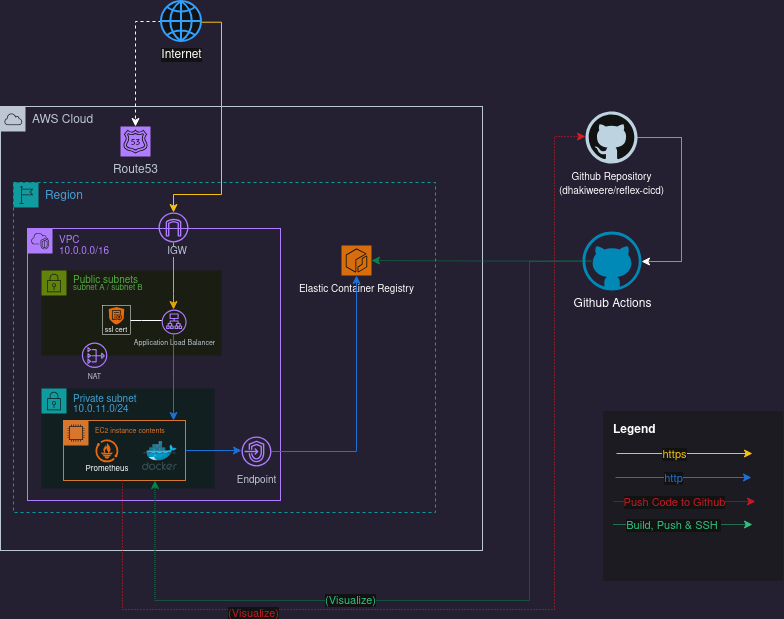

The diagram above was exported from draw.io. Its source (the exported page's mxGraphModel, read from the mxfile embedded in the PNG):
<mxGraphModel dx="1426" dy="755" grid="0" gridSize="10" guides="1" tooltips="1" connect="1" arrows="1" fold="1" page="1" pageScale="1" pageWidth="850" pageHeight="1100" background="light-dark(#ffffff, #241f31)" math="0" shadow="0">
  <root>
    <mxCell id="0" />
    <mxCell id="1" parent="0" />
    <mxCell id="FTrTsSiczAAL4i8MZJAv-10" parent="1" style="points=[[0,0],[0.25,0],[0.5,0],[0.75,0],[1,0],[1,0.25],[1,0.5],[1,0.75],[1,1],[0.75,1],[0.5,1],[0.25,1],[0,1],[0,0.75],[0,0.5],[0,0.25]];outlineConnect=0;gradientColor=none;html=1;whiteSpace=wrap;fontSize=12;fontStyle=0;container=1;pointerEvents=0;collapsible=0;recursiveResize=0;shape=mxgraph.aws4.group;grIcon=mxgraph.aws4.group_aws_cloud;strokeColor=#232F3E;fillColor=none;verticalAlign=top;align=left;spacingLeft=30;fontColor=#232F3E;dashed=0;" value="AWS Cloud" vertex="1">
      <mxGeometry height="444" width="482" x="16" y="199" as="geometry" />
    </mxCell>
    <mxCell id="FTrTsSiczAAL4i8MZJAv-11" parent="FTrTsSiczAAL4i8MZJAv-10" style="points=[[0,0],[0.25,0],[0.5,0],[0.75,0],[1,0],[1,0.25],[1,0.5],[1,0.75],[1,1],[0.75,1],[0.5,1],[0.25,1],[0,1],[0,0.75],[0,0.5],[0,0.25]];outlineConnect=0;gradientColor=none;html=1;whiteSpace=wrap;fontSize=12;fontStyle=0;container=1;pointerEvents=0;collapsible=0;recursiveResize=0;shape=mxgraph.aws4.group;grIcon=mxgraph.aws4.group_region;strokeColor=#00A4A6;fillColor=none;verticalAlign=top;align=left;spacingLeft=30;fontColor=#147EBA;dashed=1;" value="Region" vertex="1">
      <mxGeometry height="330" width="422" x="13" y="76" as="geometry" />
    </mxCell>
    <mxCell id="FTrTsSiczAAL4i8MZJAv-17" parent="FTrTsSiczAAL4i8MZJAv-11" style="points=[[0,0],[0.25,0],[0.5,0],[0.75,0],[1,0],[1,0.25],[1,0.5],[1,0.75],[1,1],[0.75,1],[0.5,1],[0.25,1],[0,1],[0,0.75],[0,0.5],[0,0.25]];outlineConnect=0;gradientColor=none;html=1;whiteSpace=wrap;fontSize=12;fontStyle=0;container=1;pointerEvents=0;collapsible=0;recursiveResize=0;shape=mxgraph.aws4.group;grIcon=mxgraph.aws4.group_vpc2;strokeColor=#8C4FFF;fillColor=none;verticalAlign=top;align=left;spacingLeft=30;fontColor=#AAB7B8;dashed=0;" value="&lt;div style=&quot;line-height: 90%;&quot;&gt;&lt;div&gt;&lt;font style=&quot;font-size: 10px; line-height: 90%;&quot;&gt;&lt;span style=&quot;color: light-dark(rgb(177, 125, 255), rgb(177, 125, 255));&quot;&gt;VPC&amp;nbsp;&lt;/span&gt;&lt;/font&gt;&lt;/div&gt;&lt;div&gt;&lt;font style=&quot;font-size: 10px; line-height: 90%;&quot;&gt;&lt;span style=&quot;color: light-dark(rgb(177, 125, 255), rgb(177, 125, 255));&quot;&gt;10.0.0.0/16&lt;/span&gt;&lt;/font&gt;&lt;/div&gt;&lt;/div&gt;" vertex="1">
      <mxGeometry height="272" width="253" x="14" y="46" as="geometry" />
    </mxCell>
    <mxCell id="FTrTsSiczAAL4i8MZJAv-34" connectable="0" parent="FTrTsSiczAAL4i8MZJAv-17" style="group" value="" vertex="1">
      <mxGeometry height="85" width="194" x="14" y="42" as="geometry" />
    </mxCell>
    <mxCell id="FTrTsSiczAAL4i8MZJAv-15" parent="FTrTsSiczAAL4i8MZJAv-34" style="points=[[0,0],[0.25,0],[0.5,0],[0.75,0],[1,0],[1,0.25],[1,0.5],[1,0.75],[1,1],[0.75,1],[0.5,1],[0.25,1],[0,1],[0,0.75],[0,0.5],[0,0.25]];outlineConnect=0;gradientColor=none;html=1;whiteSpace=wrap;fontSize=12;fontStyle=0;container=1;pointerEvents=0;collapsible=0;recursiveResize=0;shape=mxgraph.aws4.group;grIcon=mxgraph.aws4.group_security_group;grStroke=0;strokeColor=#7AA116;fillColor=#F2F6E8;verticalAlign=top;align=left;spacingLeft=30;fontColor=#248814;dashed=0;" value="&lt;div style=&quot;line-height: 60%;&quot;&gt;&lt;font style=&quot;font-size: 10px; line-height: 60%;&quot;&gt;Public subnets&lt;/font&gt;&lt;div&gt;&lt;font style=&quot;font-size: 8px; line-height: 60%;&quot;&gt;subnet A / subnet B&lt;/font&gt;&lt;/div&gt;&lt;/div&gt;" vertex="1">
      <mxGeometry height="85" width="180.03199999999998" as="geometry" />
    </mxCell>
    <mxCell id="FTrTsSiczAAL4i8MZJAv-20" parent="FTrTsSiczAAL4i8MZJAv-15" style="sketch=0;outlineConnect=0;fontColor=#232F3E;gradientColor=none;fillColor=#8C4FFF;strokeColor=none;dashed=0;verticalLabelPosition=bottom;verticalAlign=top;align=center;html=1;fontSize=12;fontStyle=0;aspect=fixed;pointerEvents=1;shape=mxgraph.aws4.application_load_balancer;" value="&lt;div style=&quot;line-height: 30%;&quot;&gt;&lt;font style=&quot;line-height: 30%; font-size: 7px;&quot;&gt;Application Load Balancer&lt;/font&gt;&lt;/div&gt;" vertex="1">
      <mxGeometry height="25" width="25" x="120.12533333333333" y="39" as="geometry" />
    </mxCell>
    <mxCell id="ik1dFpNP6uGW9pz5ZegW-4" connectable="0" parent="FTrTsSiczAAL4i8MZJAv-15" style="group;strokeColor=default;strokeWidth=0.5;perimeterSpacing=1;" value="" vertex="1">
      <mxGeometry height="29.25" width="28" x="61" y="34.75" as="geometry" />
    </mxCell>
    <mxCell id="ik1dFpNP6uGW9pz5ZegW-1" parent="ik1dFpNP6uGW9pz5ZegW-4" style="points=[];aspect=fixed;html=1;align=center;shadow=0;dashed=0;fillColor=#FF6A00;strokeColor=none;shape=mxgraph.alibaba_cloud.cas_ssl_central_authentication_service;" value="" vertex="1">
      <mxGeometry height="17.5" width="15.48" x="6.260000000000005" y="1.75" as="geometry" />
    </mxCell>
    <mxCell id="ik1dFpNP6uGW9pz5ZegW-3" parent="ik1dFpNP6uGW9pz5ZegW-4" style="text;html=1;whiteSpace=wrap;strokeColor=none;fillColor=none;align=center;verticalAlign=middle;rounded=0;" value="&lt;font style=&quot;font-size: 7px;&quot;&gt;ssl cert&lt;/font&gt;" vertex="1">
      <mxGeometry height="10" width="28" y="19.25" as="geometry" />
    </mxCell>
    <mxCell id="ik1dFpNP6uGW9pz5ZegW-5" edge="1" parent="FTrTsSiczAAL4i8MZJAv-15" source="FTrTsSiczAAL4i8MZJAv-20" style="edgeStyle=orthogonalEdgeStyle;rounded=0;orthogonalLoop=1;jettySize=auto;html=1;endArrow=none;endFill=0;">
      <mxGeometry relative="1" as="geometry">
        <Array as="points">
          <mxPoint x="100" y="50" />
          <mxPoint x="100" y="50" />
        </Array>
        <mxPoint x="89" y="50" as="targetPoint" />
      </mxGeometry>
    </mxCell>
    <mxCell id="FTrTsSiczAAL4i8MZJAv-22" parent="FTrTsSiczAAL4i8MZJAv-34" style="sketch=0;outlineConnect=0;fontColor=#232F3E;gradientColor=none;fillColor=#8C4FFF;strokeColor=none;dashed=0;verticalLabelPosition=bottom;verticalAlign=top;align=center;html=1;fontSize=12;fontStyle=0;aspect=fixed;pointerEvents=1;shape=mxgraph.aws4.nat_gateway;" value="&lt;div style=&quot;line-height: 30%;&quot;&gt;&lt;font style=&quot;font-size: 7px; line-height: 30%;&quot;&gt;NAT&lt;/font&gt;&lt;/div&gt;" vertex="1">
      <mxGeometry height="25.5" width="25.5" x="40.352" y="72" as="geometry" />
    </mxCell>
    <mxCell id="FTrTsSiczAAL4i8MZJAv-47" edge="1" parent="FTrTsSiczAAL4i8MZJAv-17" source="FTrTsSiczAAL4i8MZJAv-18" style="edgeStyle=orthogonalEdgeStyle;rounded=0;orthogonalLoop=1;jettySize=auto;html=1;strokeColor=light-dark(#E5A50A,#E5A50A);" target="FTrTsSiczAAL4i8MZJAv-20">
      <mxGeometry relative="1" as="geometry">
        <Array as="points">
          <mxPoint x="146" y="65" />
          <mxPoint x="146" y="65" />
        </Array>
      </mxGeometry>
    </mxCell>
    <mxCell id="FTrTsSiczAAL4i8MZJAv-14" parent="FTrTsSiczAAL4i8MZJAv-17" style="points=[[0,0],[0.25,0],[0.5,0],[0.75,0],[1,0],[1,0.25],[1,0.5],[1,0.75],[1,1],[0.75,1],[0.5,1],[0.25,1],[0,1],[0,0.75],[0,0.5],[0,0.25]];outlineConnect=0;gradientColor=none;html=1;whiteSpace=wrap;fontSize=12;fontStyle=0;container=1;pointerEvents=0;collapsible=0;recursiveResize=0;shape=mxgraph.aws4.group;grIcon=mxgraph.aws4.group_security_group;grStroke=0;strokeColor=#00A4A6;fillColor=#E6F6F7;verticalAlign=top;align=left;spacingLeft=30;fontColor=#147EBA;dashed=0;fillStyle=auto;" value="&lt;div style=&quot;line-height: 80%;&quot;&gt;&lt;div&gt;&lt;font style=&quot;line-height: 80%; font-size: 10px;&quot;&gt;Private subnet&lt;/font&gt;&lt;/div&gt;&lt;font style=&quot;line-height: 80%; font-size: 10px;&quot;&gt;10.0.11.0/24&lt;/font&gt;&lt;/div&gt;" vertex="1">
      <mxGeometry height="100" width="173" x="14" y="160" as="geometry" />
    </mxCell>
    <mxCell id="FTrTsSiczAAL4i8MZJAv-35" parent="FTrTsSiczAAL4i8MZJAv-14" style="points=[[0,0],[0.25,0],[0.5,0],[0.75,0],[1,0],[1,0.25],[1,0.5],[1,0.75],[1,1],[0.75,1],[0.5,1],[0.25,1],[0,1],[0,0.75],[0,0.5],[0,0.25]];outlineConnect=0;gradientColor=none;html=1;whiteSpace=wrap;fontSize=12;fontStyle=0;container=1;pointerEvents=0;collapsible=0;recursiveResize=0;shape=mxgraph.aws4.group;grIcon=mxgraph.aws4.group_ec2_instance_contents;strokeColor=#D86613;fillColor=none;verticalAlign=top;align=left;spacingLeft=30;fontColor=#D86613;dashed=0;" value="&lt;div style=&quot;line-height: 60%;&quot;&gt;&lt;font style=&quot;font-size: 7px; line-height: 60%;&quot;&gt;EC2 instance contents&lt;/font&gt;&lt;/div&gt;" vertex="1">
      <mxGeometry height="60" width="122" x="22" y="32" as="geometry" />
    </mxCell>
    <mxCell id="FTrTsSiczAAL4i8MZJAv-36" parent="FTrTsSiczAAL4i8MZJAv-35" style="image;sketch=0;aspect=fixed;html=1;points=[];align=center;fontSize=12;image=img/lib/mscae/Docker.svg;" value="" vertex="1">
      <mxGeometry height="29" width="35.37" x="78.81" y="21" as="geometry" />
    </mxCell>
    <mxCell id="AbIUUeAT8ktLtmySoB0J-3" connectable="0" parent="FTrTsSiczAAL4i8MZJAv-35" style="group" value="" vertex="1">
      <mxGeometry height="33" width="22.79" x="32" y="19" as="geometry" />
    </mxCell>
    <mxCell id="AbIUUeAT8ktLtmySoB0J-1" parent="AbIUUeAT8ktLtmySoB0J-3" style="points=[];aspect=fixed;html=1;align=center;shadow=0;dashed=0;fillColor=#FF6A00;strokeColor=none;shape=mxgraph.alibaba_cloud.prometheus;" value="" vertex="1">
      <mxGeometry height="22.782692307692308" width="22.782692307692308" as="geometry" />
    </mxCell>
    <mxCell id="AbIUUeAT8ktLtmySoB0J-2" parent="AbIUUeAT8ktLtmySoB0J-3" style="text;html=1;whiteSpace=wrap;strokeColor=none;fillColor=none;align=center;verticalAlign=middle;rounded=0;" value="&lt;font style=&quot;font-size: 8px;&quot;&gt;Prometheus&lt;/font&gt;" vertex="1">
      <mxGeometry height="7.615384615384617" width="17.61622562674096" x="3.2693175487465056" y="25.384615384615383" as="geometry" />
    </mxCell>
    <mxCell id="FTrTsSiczAAL4i8MZJAv-48" edge="1" parent="FTrTsSiczAAL4i8MZJAv-17" style="edgeStyle=orthogonalEdgeStyle;rounded=0;orthogonalLoop=1;jettySize=auto;html=1;strokeColor=light-dark(#1C71D8,#1C71D8);">
      <mxGeometry relative="1" as="geometry">
        <Array as="points">
          <mxPoint x="146" y="149" />
          <mxPoint x="146" y="149" />
        </Array>
        <mxPoint x="146" y="105.99971591554743" as="sourcePoint" />
        <mxPoint x="146" y="192" as="targetPoint" />
      </mxGeometry>
    </mxCell>
    <mxCell id="FTrTsSiczAAL4i8MZJAv-18" parent="FTrTsSiczAAL4i8MZJAv-17" style="sketch=0;outlineConnect=0;fontColor=#232F3E;gradientColor=none;fillColor=#8C4FFF;strokeColor=none;dashed=0;verticalLabelPosition=bottom;verticalAlign=top;align=right;html=1;fontSize=12;fontStyle=0;aspect=fixed;pointerEvents=1;shape=mxgraph.aws4.internet_gateway;" value="&lt;div style=&quot;line-height: 40%;&quot; align=&quot;right&quot;&gt;&lt;font style=&quot;line-height: 40%; font-size: 10px; background-color: light-dark(rgb(36, 31, 49), rgb(36, 31, 49));&quot;&gt;IGW&lt;/font&gt;&lt;/div&gt;" vertex="1">
      <mxGeometry height="30" width="30" x="131" y="-16" as="geometry" />
    </mxCell>
    <mxCell id="FTrTsSiczAAL4i8MZJAv-27" parent="FTrTsSiczAAL4i8MZJAv-11" style="sketch=0;points=[[0,0,0],[0.25,0,0],[0.5,0,0],[0.75,0,0],[1,0,0],[0,1,0],[0.25,1,0],[0.5,1,0],[0.75,1,0],[1,1,0],[0,0.25,0],[0,0.5,0],[0,0.75,0],[1,0.25,0],[1,0.5,0],[1,0.75,0]];outlineConnect=0;fontColor=#232F3E;fillColor=#ED7100;strokeColor=#ffffff;dashed=0;verticalLabelPosition=bottom;verticalAlign=top;align=center;html=1;fontSize=12;fontStyle=0;aspect=fixed;shape=mxgraph.aws4.resourceIcon;resIcon=mxgraph.aws4.ecr;" value="&lt;font style=&quot;font-size: 10px; background-color: light-dark(rgb(36, 31, 49), rgb(36, 31, 49)); color: light-dark(rgb(255, 255, 255), rgb(255, 255, 255));&quot;&gt;Elastic Container Registry&lt;/font&gt;" vertex="1">
      <mxGeometry height="30" width="30" x="328" y="63" as="geometry" />
    </mxCell>
    <mxCell id="FTrTsSiczAAL4i8MZJAv-31" parent="FTrTsSiczAAL4i8MZJAv-10" style="sketch=0;points=[[0,0,0],[0.25,0,0],[0.5,0,0],[0.75,0,0],[1,0,0],[0,1,0],[0.25,1,0],[0.5,1,0],[0.75,1,0],[1,1,0],[0,0.25,0],[0,0.5,0],[0,0.75,0],[1,0.25,0],[1,0.5,0],[1,0.75,0]];outlineConnect=0;fontColor=#232F3E;fillColor=#8C4FFF;strokeColor=#ffffff;dashed=0;verticalLabelPosition=bottom;verticalAlign=top;align=center;html=1;fontSize=12;fontStyle=0;aspect=fixed;shape=mxgraph.aws4.resourceIcon;resIcon=mxgraph.aws4.route_53;" value="Route53" vertex="1">
      <mxGeometry height="30" width="30" x="120" y="20" as="geometry" />
    </mxCell>
    <mxCell id="FTrTsSiczAAL4i8MZJAv-55" edge="1" parent="1" source="FTrTsSiczAAL4i8MZJAv-28" style="edgeStyle=orthogonalEdgeStyle;rounded=0;orthogonalLoop=1;jettySize=auto;html=1;dashed=1;dashPattern=1 1;" target="FTrTsSiczAAL4i8MZJAv-32">
      <mxGeometry relative="1" as="geometry">
        <Array as="points">
          <mxPoint x="697" y="230" />
          <mxPoint x="697" y="354" />
        </Array>
      </mxGeometry>
    </mxCell>
    <mxCell id="FTrTsSiczAAL4i8MZJAv-28" parent="1" style="dashed=0;outlineConnect=0;html=1;align=center;labelPosition=center;verticalLabelPosition=bottom;verticalAlign=top;shape=mxgraph.weblogos.github" value="&lt;div&gt;&lt;font style=&quot;font-size: 10px;&quot;&gt;Github Repository&lt;/font&gt;&lt;/div&gt;&lt;div&gt;&lt;font style=&quot;font-size: 10px;&quot;&gt;(dhakiweere/reflex-cicd)&lt;/font&gt;&lt;/div&gt;" vertex="1">
      <mxGeometry height="52" width="52" x="601" y="204" as="geometry" />
    </mxCell>
    <mxCell id="FTrTsSiczAAL4i8MZJAv-51" edge="1" parent="1" source="FTrTsSiczAAL4i8MZJAv-49" style="edgeStyle=orthogonalEdgeStyle;rounded=0;orthogonalLoop=1;jettySize=auto;html=1;strokeColor=light-dark(#1C71D8,#1C71D8);" target="FTrTsSiczAAL4i8MZJAv-27">
      <mxGeometry relative="1" as="geometry" />
    </mxCell>
    <mxCell id="FTrTsSiczAAL4i8MZJAv-58" edge="1" parent="1" source="FTrTsSiczAAL4i8MZJAv-32" style="edgeStyle=orthogonalEdgeStyle;rounded=0;orthogonalLoop=1;jettySize=auto;html=1;entryX=0.75;entryY=1;entryDx=0;entryDy=0;strokeColor=#2EC27E;exitX=0;exitY=0.5;exitDx=0;exitDy=0;exitPerimeter=0;dashed=1;dashPattern=1 1;" target="FTrTsSiczAAL4i8MZJAv-35">
      <mxGeometry relative="1" as="geometry">
        <Array as="points">
          <mxPoint x="607" y="353" />
          <mxPoint x="545" y="354" />
          <mxPoint x="545" y="693" />
          <mxPoint x="171" y="693" />
        </Array>
      </mxGeometry>
    </mxCell>
    <mxCell id="FTrTsSiczAAL4i8MZJAv-59" connectable="0" parent="FTrTsSiczAAL4i8MZJAv-58" style="edgeLabel;html=1;align=center;verticalAlign=middle;resizable=0;points=[];" value="&lt;span style=&quot;color: light-dark(rgb(46, 194, 126), rgb(46, 194, 126));&quot;&gt;(Visualize)&lt;/span&gt;" vertex="1">
      <mxGeometry relative="1" x="0.3044" y="-1" as="geometry">
        <mxPoint as="offset" />
      </mxGeometry>
    </mxCell>
    <mxCell id="FTrTsSiczAAL4i8MZJAv-32" parent="1" style="verticalLabelPosition=bottom;html=1;verticalAlign=top;align=center;strokeColor=none;fillColor=#00BEF2;shape=mxgraph.azure.github_code;pointerEvents=1;" value="Github Actions" vertex="1">
      <mxGeometry height="59" width="59" x="598" y="324" as="geometry" />
    </mxCell>
    <mxCell id="FTrTsSiczAAL4i8MZJAv-41" edge="1" parent="1" source="FTrTsSiczAAL4i8MZJAv-40" style="edgeStyle=orthogonalEdgeStyle;rounded=0;orthogonalLoop=1;jettySize=auto;html=1;dashed=1;" target="FTrTsSiczAAL4i8MZJAv-31">
      <mxGeometry relative="1" as="geometry" />
    </mxCell>
    <mxCell id="FTrTsSiczAAL4i8MZJAv-43" edge="1" parent="1" source="FTrTsSiczAAL4i8MZJAv-40" style="edgeStyle=orthogonalEdgeStyle;rounded=0;orthogonalLoop=1;jettySize=auto;html=1;strokeColor=light-dark(#000000,#F5C211);exitX=1;exitY=0.518;exitDx=0;exitDy=0;exitPerimeter=0;" target="FTrTsSiczAAL4i8MZJAv-18">
      <mxGeometry relative="1" as="geometry">
        <Array as="points">
          <mxPoint x="237" y="115" />
          <mxPoint x="237" y="287" />
          <mxPoint x="189" y="287" />
        </Array>
      </mxGeometry>
    </mxCell>
    <mxCell id="FTrTsSiczAAL4i8MZJAv-40" parent="1" style="html=1;verticalLabelPosition=bottom;align=center;labelBackgroundColor=#ffffff;verticalAlign=top;strokeWidth=2;strokeColor=#0080F0;shadow=0;dashed=0;shape=mxgraph.ios7.icons.globe;" value="Internet" vertex="1">
      <mxGeometry height="40" width="40" x="177" y="94" as="geometry" />
    </mxCell>
    <mxCell id="FTrTsSiczAAL4i8MZJAv-49" parent="1" style="sketch=0;outlineConnect=0;fontColor=#232F3E;gradientColor=none;fillColor=#8C4FFF;strokeColor=none;dashed=0;verticalLabelPosition=bottom;verticalAlign=top;align=center;html=1;fontSize=12;fontStyle=0;aspect=fixed;pointerEvents=1;shape=mxgraph.aws4.endpoints;" value="&lt;font style=&quot;font-size: 10px;&quot;&gt;Endpoint&lt;/font&gt;" vertex="1">
      <mxGeometry height="30" width="30" x="257" y="529" as="geometry" />
    </mxCell>
    <mxCell id="FTrTsSiczAAL4i8MZJAv-50" edge="1" parent="1" source="FTrTsSiczAAL4i8MZJAv-35" style="edgeStyle=orthogonalEdgeStyle;rounded=0;orthogonalLoop=1;jettySize=auto;html=1;strokeColor=light-dark(#1C71D8,#1C71D8);" target="FTrTsSiczAAL4i8MZJAv-49">
      <mxGeometry relative="1" as="geometry">
        <Array as="points">
          <mxPoint x="245" y="543" />
          <mxPoint x="245" y="543" />
        </Array>
      </mxGeometry>
    </mxCell>
    <mxCell id="FTrTsSiczAAL4i8MZJAv-53" edge="1" parent="1" source="FTrTsSiczAAL4i8MZJAv-35" style="edgeStyle=orthogonalEdgeStyle;rounded=0;orthogonalLoop=1;jettySize=auto;html=1;strokeColor=light-dark(#E01B24,#E01B24);dashed=1;dashPattern=1 2;" target="FTrTsSiczAAL4i8MZJAv-28">
      <mxGeometry relative="1" as="geometry">
        <Array as="points">
          <mxPoint x="138" y="702" />
          <mxPoint x="570" y="702" />
          <mxPoint x="570" y="229" />
        </Array>
        <mxPoint x="137.48275862068976" y="595" as="sourcePoint" />
        <mxPoint x="577" y="262.0344827586207" as="targetPoint" />
      </mxGeometry>
    </mxCell>
    <mxCell id="FTrTsSiczAAL4i8MZJAv-60" connectable="0" parent="FTrTsSiczAAL4i8MZJAv-53" style="edgeLabel;html=1;align=center;verticalAlign=middle;resizable=0;points=[];" value="&lt;span style=&quot;color: light-dark(rgb(192, 28, 40), rgb(192, 28, 40));&quot;&gt;(Visualize)&lt;/span&gt;" vertex="1">
      <mxGeometry relative="1" x="-0.5141" y="-3" as="geometry">
        <mxPoint as="offset" />
      </mxGeometry>
    </mxCell>
    <mxCell id="FTrTsSiczAAL4i8MZJAv-57" edge="1" parent="1" source="FTrTsSiczAAL4i8MZJAv-32" style="edgeStyle=orthogonalEdgeStyle;rounded=0;orthogonalLoop=1;jettySize=auto;html=1;entryX=1;entryY=0.5;entryDx=0;entryDy=0;entryPerimeter=0;strokeColor=#2EC27E;exitX=0;exitY=0.5;exitDx=0;exitDy=0;exitPerimeter=0;dashed=1;dashPattern=1 1;" target="FTrTsSiczAAL4i8MZJAv-27">
      <mxGeometry relative="1" as="geometry">
        <mxPoint x="601" y="412" as="sourcePoint" />
      </mxGeometry>
    </mxCell>
    <mxCell id="FTrTsSiczAAL4i8MZJAv-61" parent="1" style="rounded=0;whiteSpace=wrap;html=1;strokeColor=none;strokeWidth=1.5;arcSize=16;fillColor=#F5F6F7;perimeterSpacing=0;imageHeight=24;absoluteArcSize=1;points=[];connectable=0;container=0;align=left;verticalAlign=top;fontSize=12;fontStyle=1;spacingTop=5;spacingLeft=8;opacity=70;" value="Legend" vertex="1">
      <mxGeometry height="170" width="180" x="619" y="504" as="geometry" />
    </mxCell>
    <mxCell id="FTrTsSiczAAL4i8MZJAv-78" edge="1" parent="1" style="endArrow=classic;html=1;rounded=0;strokeColor=light-dark(#F5C211,#F5C211);" value="">
      <mxGeometry height="50" relative="1" width="50" as="geometry">
        <mxPoint x="632" y="546" as="sourcePoint" />
        <mxPoint x="768" y="546" as="targetPoint" />
      </mxGeometry>
    </mxCell>
    <mxCell id="FTrTsSiczAAL4i8MZJAv-81" connectable="0" parent="FTrTsSiczAAL4i8MZJAv-78" style="edgeLabel;html=1;align=center;verticalAlign=middle;resizable=0;points=[];" value="&lt;span style=&quot;color: light-dark(rgb(245, 194, 17), rgb(245, 194, 17));&quot;&gt;https&lt;/span&gt;" vertex="1">
      <mxGeometry relative="1" x="-0.1579" as="geometry">
        <mxPoint as="offset" />
      </mxGeometry>
    </mxCell>
    <mxCell id="FTrTsSiczAAL4i8MZJAv-84" edge="1" parent="1" style="endArrow=classic;html=1;rounded=0;strokeColor=light-dark(#1C71D8,#1C71D8);" value="">
      <mxGeometry height="50" relative="1" width="50" as="geometry">
        <mxPoint x="631" y="570" as="sourcePoint" />
        <mxPoint x="767" y="570" as="targetPoint" />
      </mxGeometry>
    </mxCell>
    <mxCell id="FTrTsSiczAAL4i8MZJAv-85" connectable="0" parent="FTrTsSiczAAL4i8MZJAv-84" style="edgeLabel;html=1;align=center;verticalAlign=middle;resizable=0;points=[];" value="&lt;span style=&quot;color: light-dark(rgb(28, 113, 216), rgb(28, 113, 216));&quot;&gt;http&lt;/span&gt;" vertex="1">
      <mxGeometry relative="1" x="-0.1579" as="geometry">
        <mxPoint as="offset" />
      </mxGeometry>
    </mxCell>
    <mxCell id="FTrTsSiczAAL4i8MZJAv-86" edge="1" parent="1" style="endArrow=classic;html=1;rounded=0;dashed=1;dashPattern=1 1;strokeColor=light-dark(#C01C28,#C01C28);" value="">
      <mxGeometry height="50" relative="1" width="50" as="geometry">
        <mxPoint x="629" y="594" as="sourcePoint" />
        <mxPoint x="771" y="594" as="targetPoint" />
      </mxGeometry>
    </mxCell>
    <mxCell id="FTrTsSiczAAL4i8MZJAv-87" connectable="0" parent="FTrTsSiczAAL4i8MZJAv-86" style="edgeLabel;html=1;align=center;verticalAlign=middle;resizable=0;points=[];" value="&lt;span style=&quot;color: light-dark(rgb(192, 28, 40), rgb(192, 28, 40));&quot;&gt;Push Code to Github&lt;/span&gt;" vertex="1">
      <mxGeometry relative="1" x="-0.1579" as="geometry">
        <mxPoint as="offset" />
      </mxGeometry>
    </mxCell>
    <mxCell id="FTrTsSiczAAL4i8MZJAv-88" edge="1" parent="1" style="endArrow=classic;html=1;rounded=0;dashed=1;dashPattern=1 1;strokeColor=light-dark(#2EC27E,#2EC27E);" value="">
      <mxGeometry height="50" relative="1" width="50" as="geometry">
        <mxPoint x="629" y="617" as="sourcePoint" />
        <mxPoint x="768" y="617" as="targetPoint" />
      </mxGeometry>
    </mxCell>
    <mxCell id="FTrTsSiczAAL4i8MZJAv-89" connectable="0" parent="FTrTsSiczAAL4i8MZJAv-88" style="edgeLabel;html=1;align=center;verticalAlign=middle;resizable=0;points=[];" value="&lt;span style=&quot;color: light-dark(rgb(46, 194, 126), rgb(46, 194, 126));&quot;&gt;Build, Push &amp;amp; SSH&amp;nbsp;&lt;/span&gt;" vertex="1">
      <mxGeometry relative="1" x="-0.1579" as="geometry">
        <mxPoint as="offset" />
      </mxGeometry>
    </mxCell>
  </root>
</mxGraphModel>